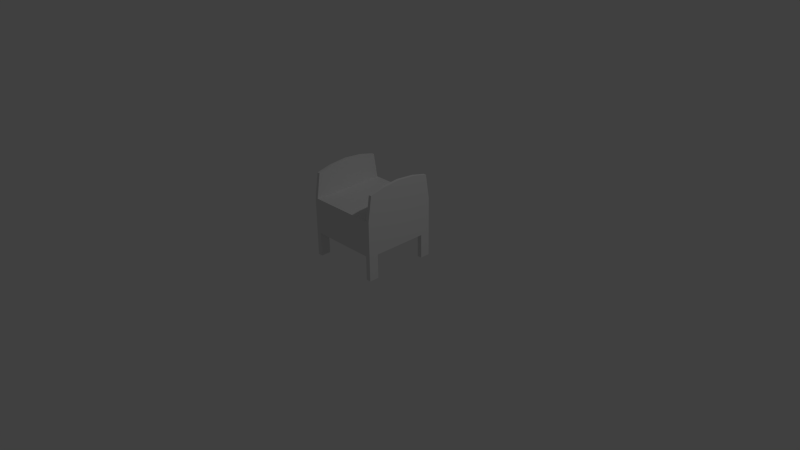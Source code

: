 # Source: bed.blend  (saved by Blender 2.76.0; exported with 4.5.12 LTS)
import bpy
from mathutils import Matrix  # noqa: F401  (used for matrix-valued properties, if any)

bpy.ops.wm.read_factory_settings(use_empty=True)
scene = bpy.context.scene
scene.name = 'Scene'

# ---- collections
col_collection_1 = bpy.data.collections.new('Collection 1'); scene.collection.children.link(col_collection_1)

# ---- materials (node trees are filled in below, after node groups)
mat_material = bpy.data.materials.new('Material')
mat_material.alpha_threshold = 0.0
mat_material.use_transparent_shadow = False
mat_material.roughness = 0.5
mat_material.line_color = (0.0, 0.0, 0.0, 1.0)

# ---- material node trees

# ---- world
world_world = bpy.data.worlds.new('World'); scene.world = world_world
world_world.color = (0.05088, 0.05088, 0.05088)
world_world.use_sun_shadow = False
world_world.sun_shadow_jitter_overblur = 0.0
world_world.cycles.sampling_method = 'MANUAL'
world_world.cycles.sample_map_resolution = 256

# ---- cameras
cam_camera = bpy.data.cameras.new('Camera')
cam_camera.clip_end = 100.0
cam_camera.lens = 35.0
cam_camera.sensor_width = 32.0
cam_camera.sensor_height = 18.0
cam_camera.ortho_scale = 7.314
cam_camera.dof.focus_distance = 0.0
cam_camera.dof.aperture_fstop = 128.0

# ---- lights
light_lamp = bpy.data.lights.new('Lamp', 'POINT')
light_lamp.transmission_factor = 0.0
light_lamp.cutoff_distance = 30.0
light_lamp.energy = 100.0
light_lamp.shadow_buffer_clip_start = 1.001
light_lamp.shadow_soft_size = 0.1
light_lamp.shadow_maximum_resolution = 0.006
light_lamp.use_absolute_resolution = True
light_lamp.cycles.use_multiple_importance_sampling = False

# ---- meshes
me_cube = bpy.data.meshes.new('Cube')
me_cube.from_pydata([(-0.4972, -0.4997, 0.323), (-0.4972, 0.4997, 0.323), (-0.4972, -0.4997, 0.7949), (-0.4972, 0.4997, 0.7949), (-0.4343, 0.4997, 0.323), (-0.4343, -0.4997, 0.323), (-0.4584, 0.4997, 0.7949), (-0.4584, -0.4997, 0.7949), (-0.4584, 0.449, 1.124), (-0.4972, 0.449, 1.124), (-0.4584, -0.449, 1.124), (-0.4972, -0.449, 1.124), (-0.4972, 2.176e-07, 0.323), (-0.4972, 1.878e-07, 0.7949), (-0.4584, 1.58e-07, 0.7949), (-0.4584, 2.176e-07, 0.323), (-0.4972, 1.878e-07, 1.193), (-0.4584, 1.58e-07, 1.193), (-0.4972, 0.3675, 0.323), (-0.4972, 0.2498, 0.7949), (-0.4343, 0.3675, 0.323), (-0.4972, 0.2498, 1.171), (-0.4584, 0.2498, 0.7949), (-0.4584, 0.2498, 1.171), (-0.4584, -0.2498, 0.7949), (-0.4584, -0.2498, 1.171), (-0.4972, -0.3675, 0.323), (-0.4972, -0.2498, 0.7949), (-0.4343, -0.3675, 0.323), (-0.4972, -0.2498, 1.171), (5.504e-09, 0.4997, 0.323), (5.504e-09, -0.4997, 0.323), (5.504e-09, 0.4997, 0.7949), (5.504e-09, -0.4997, 0.7949), (5.504e-09, 1.58e-07, 0.323), (5.504e-09, 9.133e-09, 0.7949), (5.504e-09, 0.2498, 0.7949), (5.504e-09, 0.2498, 0.323), (5.504e-09, -0.2498, 0.323), (5.504e-09, -0.2498, 0.7949), (-0.4343, 0.4997, 0.0005363), (-0.4972, 0.4997, 0.0005363), (-0.4343, -0.4997, 0.0005363), (-0.4972, -0.4997, 0.0005363), (-0.4972, 0.3675, 0.0005363), (-0.4343, 0.3675, 0.0005363), (-0.4972, -0.3675, 0.0005363), (-0.4343, -0.3675, 0.0005363), (0.4972, -0.4997, 0.323), (0.4972, 0.4997, 0.323), (0.4972, -0.4997, 0.7949), (0.4972, 0.4997, 0.7949), (0.4343, 0.4997, 0.323), (0.4343, -0.4997, 0.323), (0.4584, 0.4997, 0.7949), (0.4584, -0.4997, 0.7949), (0.4584, 0.449, 1.124), (0.4972, 0.449, 1.124), (0.4584, -0.449, 1.124), (0.4972, -0.449, 1.124), (0.4972, 2.176e-07, 0.323), (0.4972, 1.878e-07, 0.7949), (0.4584, 1.58e-07, 0.7949), (0.4584, 2.176e-07, 0.323), (0.4972, 1.878e-07, 1.193), (0.4584, 1.58e-07, 1.193), (0.4972, 0.3675, 0.323), (0.4972, 0.2498, 0.7949), (0.4343, 0.3675, 0.323), (0.4972, 0.2498, 1.171), (0.4584, 0.2498, 0.7949), (0.4584, 0.2498, 1.171), (0.4584, -0.2498, 0.7949), (0.4584, -0.2498, 1.171), (0.4972, -0.3675, 0.323), (0.4972, -0.2498, 0.7949), (0.4343, -0.3675, 0.323), (0.4972, -0.2498, 1.171), (0.4343, 0.4997, 0.0005363), (0.4972, 0.4997, 0.0005363), (0.4343, -0.4997, 0.0005363), (0.4972, -0.4997, 0.0005363), (0.4972, 0.3675, 0.0005363), (0.4343, 0.3675, 0.0005363), (0.4972, -0.3675, 0.0005363), (0.4343, -0.3675, 0.0005363)], [], [(4, 20, 45, 40), (27, 2, 11, 29), (5, 7, 2, 0), (18, 19, 3, 1), (6, 4, 1, 3), (32, 30, 4, 6), (31, 33, 7, 5), (39, 24, 7, 33), (38, 31, 5, 28), (25, 29, 11, 10), (6, 3, 9, 8), (2, 7, 10, 11), (23, 21, 16, 17), (37, 34, 15, 20), (36, 22, 14, 35), (26, 27, 13, 12), (19, 13, 16, 21), (20, 15, 12, 18), (26, 28, 47, 46), (3, 19, 21, 9), (32, 6, 22, 36), (30, 37, 20, 4), (8, 9, 21, 23), (12, 13, 19, 18), (0, 2, 27, 26), (17, 16, 29, 25), (34, 38, 28, 15), (35, 14, 24, 39), (13, 27, 29, 16), (15, 28, 26, 12), (47, 42, 43, 46), (40, 45, 44, 41), (18, 1, 41, 44), (1, 4, 40, 41), (20, 18, 44, 45), (5, 0, 43, 42), (28, 5, 42, 47), (0, 26, 46, 43), (7, 24, 25, 10), (52, 78, 83, 68), (75, 77, 59, 50), (53, 48, 50, 55), (66, 49, 51, 67), (54, 51, 49, 52), (32, 36, 70, 54), (31, 53, 55, 33), (39, 33, 55, 72), (38, 76, 53, 31), (73, 58, 59, 77), (54, 56, 57, 51), (50, 59, 58, 55), (71, 65, 64, 69), (37, 68, 63, 34), (74, 60, 61, 75), (67, 69, 64, 61), (68, 66, 60, 63), (74, 84, 85, 76), (51, 57, 69, 67), (35, 39, 72, 62), (32, 54, 52, 30), (56, 71, 69, 57), (60, 66, 67, 61), (48, 74, 75, 50), (65, 73, 77, 64), (34, 63, 76, 38), (30, 52, 68, 37), (61, 64, 77, 75), (63, 60, 74, 76), (85, 84, 81, 80), (78, 79, 82, 83), (66, 82, 79, 49), (49, 79, 78, 52), (68, 83, 82, 66), (53, 80, 81, 48), (76, 85, 80, 53), (48, 81, 84, 74), (24, 14, 17, 25), (36, 35, 62, 70), (14, 22, 23, 17), (8, 23, 22, 6), (56, 54, 70, 71), (62, 65, 71, 70), (72, 73, 65, 62), (55, 58, 73, 72)])
me_cube.materials.append(mat_material)
me_cube.use_remesh_preserve_volume = False
me_cube.use_remesh_preserve_attributes = False
me_cube.use_mirror_vertex_groups = False
me_cube.update()

# ---- objects
ob_cube = bpy.data.objects.new('Cube', me_cube)
ob_lamp = bpy.data.objects.new('Lamp', light_lamp)
ob_camera = bpy.data.objects.new('Camera', cam_camera)

# ---- transforms, parenting, visibility, modifiers, constraints
ob_cube.location = (0.0, 0.0, 0.0)
ob_cube.lock_rotations_4d = False
ob_cube.empty_display_type = 'ARROWS'
ob_cube.lineart.crease_threshold = 0.0
ob_lamp.location = (4.076, 1.005, 5.904)
ob_lamp.rotation_euler = (0.6503, 0.05522, 1.866)
ob_lamp.lock_rotations_4d = False
ob_lamp.empty_display_type = 'ARROWS'
ob_lamp.color = (0.0, 0.0, 0.0, 0.0)
ob_lamp.lineart.crease_threshold = 0.0
ob_camera.location = (7.481, -6.508, 5.344)
ob_camera.rotation_euler = (1.109, 0.01082, 0.8149)
ob_camera.lock_rotations_4d = False
ob_camera.empty_display_type = 'ARROWS'
ob_camera.color = (0.0, 0.0, 0.0, 0.0)
ob_camera.display_type = 'WIRE'
ob_camera.lineart.crease_threshold = 0.0

# ---- collection membership
col_collection_1.objects.link(ob_cube)
col_collection_1.objects.link(ob_lamp)
col_collection_1.objects.link(ob_camera)

# ---- scene / render settings (as saved in the file)
scene.camera = ob_camera
scene.frame_start = 1; scene.frame_end = 250; scene.frame_set(65)
scene.render.engine = 'BLENDER_EEVEE_NEXT'
scene.render.resolution_percentage = 50
scene.render.dither_intensity = 0.0
scene.cycles.use_denoising = False
scene.cycles.samples = 10
scene.cycles.sampling_pattern = 'TABULATED_SOBOL'
scene.cycles.light_sampling_threshold = 0.0
scene.cycles.use_adaptive_sampling = False
scene.cycles.use_light_tree = False
scene.cycles.blur_glossy = 0.0
scene.cycles.pixel_filter_type = 'GAUSSIAN'
scene.cycles.sample_clamp_indirect = 0.0
scene.view_settings.view_transform = 'Standard'
bpy.context.view_layer.update()
